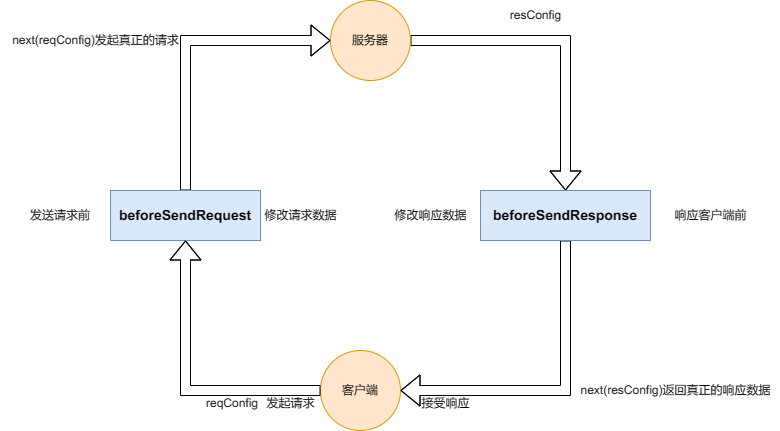

The diagram above was exported from draw.io. Its source (the exported page's mxGraphModel, read from the mxfile embedded in the PNG):
<mxGraphModel dx="1386" dy="764" grid="1" gridSize="10" guides="1" tooltips="1" connect="1" arrows="1" fold="1" page="1" pageScale="1" pageWidth="827" pageHeight="1169" background="#ffffff" math="0" shadow="0">
  <root>
    <mxCell id="0" />
    <mxCell id="1" parent="0" />
    <mxCell id="NuqcD5pN8exOVPIAU4d8-1" value="客户端" style="ellipse;whiteSpace=wrap;html=1;aspect=fixed;fillColor=#ffe6cc;strokeColor=#d79b00;" vertex="1" parent="1">
      <mxGeometry x="340" y="520" width="80" height="80" as="geometry" />
    </mxCell>
    <mxCell id="NuqcD5pN8exOVPIAU4d8-21" style="edgeStyle=orthogonalEdgeStyle;rounded=0;orthogonalLoop=1;jettySize=auto;html=1;exitX=1;exitY=0.5;exitDx=0;exitDy=0;entryX=0.5;entryY=0;entryDx=0;entryDy=0;shape=flexArrow;" edge="1" parent="1" source="NuqcD5pN8exOVPIAU4d8-2" target="NuqcD5pN8exOVPIAU4d8-16">
      <mxGeometry relative="1" as="geometry" />
    </mxCell>
    <mxCell id="NuqcD5pN8exOVPIAU4d8-2" value="服务器" style="ellipse;whiteSpace=wrap;html=1;aspect=fixed;fillColor=#ffe6cc;strokeColor=#d79b00;" vertex="1" parent="1">
      <mxGeometry x="350" y="170" width="80" height="80" as="geometry" />
    </mxCell>
    <mxCell id="NuqcD5pN8exOVPIAU4d8-29" style="edgeStyle=orthogonalEdgeStyle;rounded=0;orthogonalLoop=1;jettySize=auto;html=1;entryX=0;entryY=0.5;entryDx=0;entryDy=0;shape=flexArrow;" edge="1" parent="1" source="NuqcD5pN8exOVPIAU4d8-6" target="NuqcD5pN8exOVPIAU4d8-2">
      <mxGeometry relative="1" as="geometry">
        <Array as="points">
          <mxPoint x="205" y="210" />
        </Array>
      </mxGeometry>
    </mxCell>
    <mxCell id="NuqcD5pN8exOVPIAU4d8-6" value="&lt;font style=&quot;font-size: 14px;&quot;&gt;&lt;b&gt;beforeSendRequest&lt;/b&gt;&lt;/font&gt;" style="rounded=0;whiteSpace=wrap;html=1;fillColor=#dae8fc;strokeColor=#6c8ebf;" vertex="1" parent="1">
      <mxGeometry x="130" y="360" width="150" height="50" as="geometry" />
    </mxCell>
    <mxCell id="NuqcD5pN8exOVPIAU4d8-7" value="发送请求前" style="text;html=1;strokeColor=none;fillColor=none;align=center;verticalAlign=middle;whiteSpace=wrap;rounded=0;" vertex="1" parent="1">
      <mxGeometry x="40" y="370" width="80" height="30" as="geometry" />
    </mxCell>
    <mxCell id="NuqcD5pN8exOVPIAU4d8-10" value="reqConfig" style="text;strokeColor=none;fillColor=none;align=left;verticalAlign=middle;spacingLeft=4;spacingRight=4;overflow=hidden;points=[[0,0.5],[1,0.5]];portConstraint=eastwest;rotatable=0;whiteSpace=wrap;html=1;" vertex="1" parent="1">
      <mxGeometry x="220" y="558" width="70" height="30" as="geometry" />
    </mxCell>
    <mxCell id="NuqcD5pN8exOVPIAU4d8-11" value="" style="endArrow=block;html=1;rounded=0;exitX=0;exitY=0.5;exitDx=0;exitDy=0;entryX=0.5;entryY=1;entryDx=0;entryDy=0;endFill=1;shape=flexArrow;" edge="1" parent="1" source="NuqcD5pN8exOVPIAU4d8-1" target="NuqcD5pN8exOVPIAU4d8-6">
      <mxGeometry width="50" height="50" relative="1" as="geometry">
        <mxPoint x="220" y="530" as="sourcePoint" />
        <mxPoint x="120" y="510" as="targetPoint" />
        <Array as="points">
          <mxPoint x="205" y="560" />
        </Array>
      </mxGeometry>
    </mxCell>
    <mxCell id="NuqcD5pN8exOVPIAU4d8-14" value="next(reqConfig)发起真正的请求" style="text;html=1;align=center;verticalAlign=middle;resizable=0;points=[];autosize=1;strokeColor=none;fillColor=none;" vertex="1" parent="1">
      <mxGeometry x="20" y="195" width="190" height="30" as="geometry" />
    </mxCell>
    <mxCell id="NuqcD5pN8exOVPIAU4d8-15" value="修改请求数据" style="text;html=1;align=center;verticalAlign=middle;resizable=0;points=[];autosize=1;strokeColor=none;fillColor=none;" vertex="1" parent="1">
      <mxGeometry x="270" y="370" width="100" height="30" as="geometry" />
    </mxCell>
    <mxCell id="NuqcD5pN8exOVPIAU4d8-22" style="edgeStyle=orthogonalEdgeStyle;rounded=0;orthogonalLoop=1;jettySize=auto;html=1;exitX=0.5;exitY=1;exitDx=0;exitDy=0;entryX=1;entryY=0.5;entryDx=0;entryDy=0;shape=flexArrow;" edge="1" parent="1" source="NuqcD5pN8exOVPIAU4d8-16" target="NuqcD5pN8exOVPIAU4d8-1">
      <mxGeometry relative="1" as="geometry" />
    </mxCell>
    <mxCell id="NuqcD5pN8exOVPIAU4d8-16" value="&lt;font style=&quot;font-size: 14px;&quot;&gt;&lt;b&gt;beforeSendResponse&lt;/b&gt;&lt;/font&gt;" style="rounded=0;whiteSpace=wrap;html=1;fillColor=#dae8fc;strokeColor=#6c8ebf;" vertex="1" parent="1">
      <mxGeometry x="500" y="360" width="170" height="50" as="geometry" />
    </mxCell>
    <mxCell id="NuqcD5pN8exOVPIAU4d8-17" value="响应客户端前" style="text;html=1;align=center;verticalAlign=middle;resizable=0;points=[];autosize=1;strokeColor=none;fillColor=none;" vertex="1" parent="1">
      <mxGeometry x="680" y="370" width="100" height="30" as="geometry" />
    </mxCell>
    <mxCell id="NuqcD5pN8exOVPIAU4d8-19" value="修改响应数据" style="text;html=1;align=center;verticalAlign=middle;resizable=0;points=[];autosize=1;strokeColor=none;fillColor=none;" vertex="1" parent="1">
      <mxGeometry x="400" y="370" width="100" height="30" as="geometry" />
    </mxCell>
    <mxCell id="NuqcD5pN8exOVPIAU4d8-24" value="next(resConfig)返回真正的响应数据" style="text;html=1;align=center;verticalAlign=middle;resizable=0;points=[];autosize=1;strokeColor=none;fillColor=none;" vertex="1" parent="1">
      <mxGeometry x="590" y="545" width="210" height="30" as="geometry" />
    </mxCell>
    <mxCell id="NuqcD5pN8exOVPIAU4d8-26" value="resConfig" style="text;html=1;align=center;verticalAlign=middle;resizable=0;points=[];autosize=1;strokeColor=none;fillColor=none;" vertex="1" parent="1">
      <mxGeometry x="520" y="170" width="70" height="30" as="geometry" />
    </mxCell>
    <mxCell id="NuqcD5pN8exOVPIAU4d8-30" value="发起请求" style="text;html=1;align=center;verticalAlign=middle;resizable=0;points=[];autosize=1;strokeColor=none;fillColor=none;" vertex="1" parent="1">
      <mxGeometry x="275" y="558" width="70" height="30" as="geometry" />
    </mxCell>
    <mxCell id="NuqcD5pN8exOVPIAU4d8-31" value="接受响应" style="text;html=1;align=center;verticalAlign=middle;resizable=0;points=[];autosize=1;strokeColor=none;fillColor=none;" vertex="1" parent="1">
      <mxGeometry x="430" y="558" width="70" height="30" as="geometry" />
    </mxCell>
  </root>
</mxGraphModel>